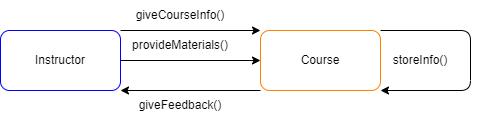

The diagram above was exported from draw.io. Its source (the exported page's mxGraphModel, read from the mxfile embedded in the PNG):
<mxGraphModel dx="746" dy="568" grid="1" gridSize="10" guides="1" tooltips="1" connect="1" arrows="1" fold="1" page="1" pageScale="1" pageWidth="850" pageHeight="1100" math="0" shadow="0">
  <root>
    <mxCell id="0" />
    <mxCell id="1" parent="0" />
    <mxCell id="84zejtPpvKGs3hlZAozf-15" style="edgeStyle=none;html=1;exitX=1;exitY=0;exitDx=0;exitDy=0;entryX=0;entryY=0;entryDx=0;entryDy=0;" edge="1" parent="1" source="k7ZmKmcAw96oMjV_Pg-c-4" target="k7ZmKmcAw96oMjV_Pg-c-6">
      <mxGeometry relative="1" as="geometry">
        <mxPoint x="320" y="95" as="targetPoint" />
      </mxGeometry>
    </mxCell>
    <mxCell id="84zejtPpvKGs3hlZAozf-22" style="edgeStyle=none;html=1;exitX=1;exitY=0.5;exitDx=0;exitDy=0;" edge="1" parent="1" source="k7ZmKmcAw96oMjV_Pg-c-4">
      <mxGeometry relative="1" as="geometry">
        <mxPoint x="180" y="110" as="targetPoint" />
      </mxGeometry>
    </mxCell>
    <mxCell id="84zejtPpvKGs3hlZAozf-23" style="edgeStyle=none;html=1;exitX=1;exitY=0.5;exitDx=0;exitDy=0;entryX=0;entryY=0.5;entryDx=0;entryDy=0;" edge="1" parent="1" source="k7ZmKmcAw96oMjV_Pg-c-4" target="k7ZmKmcAw96oMjV_Pg-c-6">
      <mxGeometry relative="1" as="geometry" />
    </mxCell>
    <mxCell id="k7ZmKmcAw96oMjV_Pg-c-4" value="Instructor" style="rounded=1;whiteSpace=wrap;html=1;strokeColor=#0000FF;" parent="1" vertex="1">
      <mxGeometry x="60" y="80" width="120" height="60" as="geometry" />
    </mxCell>
    <mxCell id="84zejtPpvKGs3hlZAozf-16" style="edgeStyle=none;html=1;exitX=0;exitY=1;exitDx=0;exitDy=0;" edge="1" parent="1" source="k7ZmKmcAw96oMjV_Pg-c-6">
      <mxGeometry relative="1" as="geometry">
        <mxPoint x="180" y="140" as="targetPoint" />
      </mxGeometry>
    </mxCell>
    <mxCell id="k7ZmKmcAw96oMjV_Pg-c-6" value="Course" style="rounded=1;whiteSpace=wrap;html=1;strokeColor=#FF8000;" parent="1" vertex="1">
      <mxGeometry x="320" y="80" width="120" height="60" as="geometry" />
    </mxCell>
    <mxCell id="84zejtPpvKGs3hlZAozf-17" value="giveCourseInfo()" style="text;html=1;strokeColor=none;fillColor=none;align=center;verticalAlign=middle;whiteSpace=wrap;rounded=0;" vertex="1" parent="1">
      <mxGeometry x="210" y="50" width="60" height="30" as="geometry" />
    </mxCell>
    <mxCell id="84zejtPpvKGs3hlZAozf-18" value="giveFeedback()" style="text;html=1;strokeColor=none;fillColor=none;align=center;verticalAlign=middle;whiteSpace=wrap;rounded=0;" vertex="1" parent="1">
      <mxGeometry x="210" y="140" width="60" height="30" as="geometry" />
    </mxCell>
    <mxCell id="84zejtPpvKGs3hlZAozf-19" style="edgeStyle=none;html=1;exitX=1;exitY=0;exitDx=0;exitDy=0;entryX=1;entryY=1;entryDx=0;entryDy=0;" edge="1" parent="1" source="k7ZmKmcAw96oMjV_Pg-c-6" target="k7ZmKmcAw96oMjV_Pg-c-6">
      <mxGeometry relative="1" as="geometry">
        <Array as="points">
          <mxPoint x="530" y="80" />
          <mxPoint x="530" y="140" />
        </Array>
      </mxGeometry>
    </mxCell>
    <mxCell id="84zejtPpvKGs3hlZAozf-20" value="storeInfo()" style="text;html=1;strokeColor=none;fillColor=none;align=center;verticalAlign=middle;whiteSpace=wrap;rounded=0;" vertex="1" parent="1">
      <mxGeometry x="450" y="95" width="60" height="30" as="geometry" />
    </mxCell>
    <mxCell id="84zejtPpvKGs3hlZAozf-24" value="provideMaterials()" style="text;html=1;strokeColor=none;fillColor=none;align=center;verticalAlign=middle;whiteSpace=wrap;rounded=0;" vertex="1" parent="1">
      <mxGeometry x="210" y="80" width="60" height="30" as="geometry" />
    </mxCell>
  </root>
</mxGraphModel>